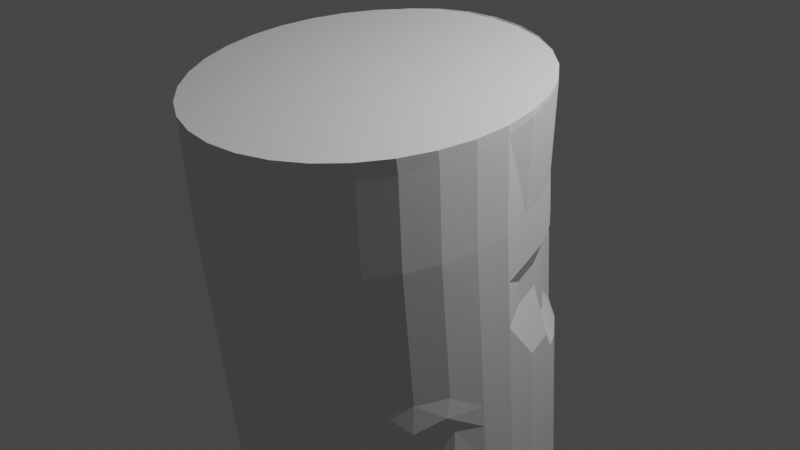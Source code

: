 # Source: garbage.blend  (saved by Blender 3.4.6; exported with 4.5.12 LTS)
import bpy
from mathutils import Matrix  # noqa: F401  (used for matrix-valued properties, if any)

bpy.ops.wm.read_factory_settings(use_empty=True)
scene = bpy.context.scene
scene.name = 'Scene'

# ---- collections
col_collection = bpy.data.collections.new('Collection'); scene.collection.children.link(col_collection)

# ---- world
world_world = bpy.data.worlds.new('World'); scene.world = world_world
world_world.use_nodes = True; world_world.node_tree.nodes.clear()
_N = world_world.node_tree.nodes; _L = world_world.node_tree.links
n0 = _N.new('ShaderNodeOutputWorld'); n0.name = 'World Output'; n0.location = (300, 300)
n1 = _N.new('ShaderNodeBackground'); n1.name = 'Background'; n1.location = (10, 300)
n1.inputs[0].default_value = (0.05088, 0.05088, 0.05088, 1.0)
_L.new(n1.outputs[0], n0.inputs[0])
n0.is_active_output = True
world_world.color = (0.05088, 0.05088, 0.05088)
world_world.use_sun_shadow = False
world_world.sun_shadow_jitter_overblur = 0.0

# ---- cameras
cam_camera = bpy.data.cameras.new('Camera')
cam_camera.clip_end = 100.0
cam_camera.ortho_scale = 7.314

# ---- lights
light_light = bpy.data.lights.new('Light', 'POINT')
light_light.transmission_factor = 0.0
light_light.energy = 1000.0
light_light.shadow_soft_size = 0.1
light_light.shadow_maximum_resolution = 0.006
light_light.use_absolute_resolution = True

# ---- meshes
me_cylinder = bpy.data.meshes.new('Cylinder')
me_cylinder.from_pydata([(-0.01346, 0.8004, -0.2777), (0.09453, 0.6767, 0.6641), (0.1413, 0.7852, -0.2777), (0.2896, 0.6577, 0.6622), (0.2901, 0.74, -0.2776), (0.4772, 0.6015, 0.6566), (0.4272, 0.6667, -0.2776), (0.6501, 0.5103, 0.6476), (0.5474, 0.5681, -0.2775), (0.8016, 0.3875, 0.6354), (0.646, 0.4479, -0.2775), (0.926, 0.2379, 0.6206), (0.7193, 0.3108, -0.2775), (1.018, 0.0672, 0.6037), (0.7644, 0.162, -0.2775), (1.075, -0.118, 0.5853), (0.7797, 0.007282, -0.2776), (1.095, -0.3106, 0.5662), (0.7644, -0.1474, -0.2776), (1.075, -0.5033, 0.5472), (0.7193, -0.2962, -0.2777), (1.018, -0.6885, 0.5288), (0.646, -0.4334, -0.2777), (0.926, -0.8592, 0.5119), (0.5474, -0.5535, -0.2778), (0.8016, -1.009, 0.4971), (0.4272, -0.6522, -0.2778), (0.6501, -1.132, 0.4849), (0.2901, -0.7255, -0.2779), (0.4772, -1.223, 0.4759), (0.1413, -0.7706, -0.278), (0.2896, -1.279, 0.4703), (-0.01346, -0.7858, -0.278), (0.09453, -1.298, 0.4684), (-0.1682, -0.7706, -0.2781), (-0.1006, -1.279, 0.4703), (-0.317, -0.7255, -0.2781), (-0.2882, -1.223, 0.4759), (-0.336, -0.7153, -0.2782), (-0.461, -1.132, 0.4849), (-0.3632, -0.6606, -0.2587), (-0.6126, -1.009, 0.4971), (-0.5965, -0.3594, -0.2835), (-0.7369, -0.8592, 0.5119), (-0.7772, -0.1941, -0.2782), (-0.8293, -0.6885, 0.5288), (-0.7914, -0.1474, -0.2782), (-0.8863, -0.5033, 0.5472), (-0.8066, 0.007282, -0.2782), (-0.9055, -0.3106, 0.5662), (-0.7914, 0.162, -0.2781), (-0.8863, -0.118, 0.5853), (-0.7462, 0.3108, -0.2781), (-0.8293, 0.0672, 0.6037), (-0.6729, 0.4479, -0.278), (-0.7369, 0.2379, 0.6206), (-0.5743, 0.5681, -0.278), (-0.6126, 0.3875, 0.6354), (-0.4541, 0.6667, -0.2779), (-0.461, 0.5103, 0.6476), (-0.317, 0.74, -0.2778), (-0.2882, 0.6015, 0.6566), (-0.1682, 0.7852, -0.2778), (-0.1006, 0.6577, 0.6622), (0.01607, 0.8182, -0.2066), (0.2424, 0.8193, -0.2463), (0.4299, 0.7627, -0.2491), (0.6028, 0.6709, -0.2536), (0.6616, 0.5473, -0.2597), (0.786, 0.3967, -0.2671), (0.9711, 0.2249, -0.2756), (1.028, 0.03854, -0.2847), (1.047, -0.1553, -0.2943), (1.028, -0.3492, -0.3038), (0.9711, -0.5356, -0.313), (0.8787, -0.7074, -0.3214), (0.7544, -0.8579, -0.3289), (0.6031, -0.9818, -0.3349), (0.4298, -1.073, -0.3395), (0.2368, -1.057, -0.3422), (0.04708, -1.105, -0.3432), (-0.1478, -1.13, -0.3422), (-0.3354, -1.073, -0.3395), (-0.5083, -0.9815, -0.3349), (-0.6598, -0.8579, -0.3289), (-0.7842, -0.7074, -0.3214), (-0.8766, -0.5356, -0.313), (-0.9335, -0.3492, -0.3038), (-0.9527, -0.1553, -0.2943), (-0.9335, 0.03854, -0.2847), (-0.8766, 0.2249, -0.2756), (-0.7842, 0.3967, -0.2671), (-0.6598, 0.5473, -0.2597), (-0.5083, 0.6709, -0.2536), (-0.3354, 0.7627, -0.2491), (-0.179, 0.8018, -0.2128), (0.2187, 0.9, -0.6232), (0.4063, 0.7075, -0.6245), (0.5792, 0.6154, -0.6268), (0.7307, 0.6272, -0.6298), (0.8551, 0.4762, -0.6336), (0.9475, 0.3038, -0.6378), (1.004, 0.1168, -0.6424), (1.024, -0.07766, -0.6471), (1.004, -0.2721, -0.6519), (0.9475, -0.4591, -0.6565), (0.8551, -0.6731, -0.6738), (0.7307, -0.8197, -0.6511), (0.5792, -0.9065, -0.6675), (0.4063, -0.8644, -0.6697), (0.2187, -0.9461, -0.6711), (0.02363, -0.9179, -0.6641), (-0.1715, -0.9003, -0.6594), (-0.3591, -0.9986, -0.6697), (-0.5319, -0.9065, -0.6675), (-0.6397, -0.7825, -0.659), (-0.6545, -0.6426, -0.6728), (-0.7963, -0.4543, -0.6584), (-0.9275, -0.2561, -0.6541), (-0.941, -0.07766, -0.6355), (-0.9572, 0.1168, -0.6424), (-0.9002, 0.3038, -0.6378), (-0.8078, 0.4762, -0.6336), (-0.6835, 0.6272, -0.6298), (-0.5319, 0.7512, -0.6268), (-0.3591, 0.8433, -0.6245), (-0.1715, 0.9, -0.6232), (0.02363, 0.9192, -0.6227), (0.0709, 0.7575, 0.132), (0.266, 0.7385, 0.1305), (0.4536, 0.6821, 0.1264), (0.6265, 0.5906, 0.1196), (0.7423, 0.4674, 0.1105), (0.8667, 0.3173, 0.09935), (0.9591, 0.1461, 0.08666), (1.016, -0.03974, 0.0729), (1.071, -0.233, 0.05859), (1.052, -0.4262, 0.04427), (0.9948, -0.612, 0.03051), (0.9024, -0.7833, 0.01783), (0.778, -0.9334, 0.006708), (0.6265, -1.057, -0.002417), (0.4536, -1.148, -0.009197), (0.266, -1.204, -0.01337), (0.0709, -1.223, -0.01478), (-0.1242, -1.204, -0.01337), (-0.3118, -1.148, -0.009197), (-0.4847, -1.057, -0.002417), (-0.6362, -0.9334, 0.006708), (-0.7606, -0.7833, 0.01783), (-0.853, -0.612, 0.03051), (-0.9099, -0.4262, 0.04427), (-0.9291, -0.233, 0.05859), (-0.9099, -0.03974, 0.0729), (-0.853, 0.1461, 0.08666), (-0.7606, 0.3173, 0.09935), (-0.6362, 0.4674, 0.1105), (-0.4847, 0.5906, 0.1196), (-0.3118, 0.6821, 0.1264), (-0.1242, 0.7385, 0.1305), (0.2157, -0.748, -0.2779), (0.3834, -1.251, 0.4731), (0.3362, -1.102, -0.3409), (0.3125, -0.8928, -0.6704), (0.3598, -1.176, -0.01128), (0.4873, -0.6029, -0.2778), (0.7259, -1.07, 0.491), (0.6786, -0.9197, -0.3319), (0.655, -0.8445, -0.666), (0.7022, -0.995, 0.002145), (0.2542, 0.7789, -0.05788), (0.4418, 0.7224, -0.06136), (0.6147, 0.6307, -0.06701), (0.6734, 0.5074, -0.07461), (0.7978, 0.357, -0.08388), (0.8902, 0.1855, -0.09445), (0.9471, -0.0006033, -0.1059), (1.059, -0.1941, -0.1178), (1.04, -0.3877, -0.1298), (0.983, -0.5738, -0.1412), (0.8906, -0.7453, -0.1518), (0.7662, -0.8957, -0.1611), (0.6148, -1.019, -0.1687), (0.4415, -1.11, -0.1743), (0.2544, -1.092, -0.1778), (0.06464, -1.14, -0.179), (-0.136, -1.167, -0.1778), (-0.3236, -1.111, -0.1743), (-0.4965, -1.019, -0.1687), (-0.648, -0.8957, -0.1611), (-0.7724, -0.7453, -0.1518), (-0.8553, -0.5601, -0.1469), (-0.9198, -0.4045, -0.1206), (-0.8933, -0.1941, -0.1178), (-0.9217, -0.0006033, -0.1059), (-0.8648, 0.1855, -0.09445), (-0.7724, 0.357, -0.08388), (-0.648, 0.5074, -0.07461), (-0.4965, 0.6307, -0.06701), (-0.3236, 0.7224, -0.06136), (-0.1672, 0.6282, -0.0557), (0.02788, 0.6444, -0.04936), (0.348, -1.139, -0.1761), (0.6904, -0.9573, -0.1649), (0.03545, 0.8788, -0.434), (0.2305, 0.8596, -0.4347), (0.4181, 0.6672, -0.4368), (0.591, 0.5752, -0.4402), (0.7426, 0.5873, -0.4448), (0.8669, 0.4364, -0.4503), (0.9593, 0.2644, -0.4567), (1.016, 0.07767, -0.4635), (1.035, -0.1165, -0.4707), (1.016, -0.3107, -0.4779), (0.9593, -0.4815, -0.4618), (0.8669, -0.5937, -0.5116), (0.7426, -0.7791, -0.4835), (0.591, -0.944, -0.5012), (0.4181, -0.948, -0.5048), (0.2305, -0.9834, -0.5067), (0.03545, -1.048, -0.5191), (-0.1596, -1.031, -0.5142), (-0.3472, -1.036, -0.5046), (-0.5201, -0.944, -0.5012), (-0.5324, -0.8202, -0.4966), (-0.5521, -0.6806, -0.4835), (-0.7838, -0.5085, -0.4772), (-0.7958, -0.3107, -0.4894), (-0.8083, -0.1165, -0.4781), (-0.9453, 0.07767, -0.4635), (-0.8884, 0.2644, -0.4567), (-0.796, 0.4364, -0.4503), (-0.6717, 0.5873, -0.4448), (-0.5201, 0.711, -0.4402), (-0.3472, 0.803, -0.4368), (-0.1596, 0.8596, -0.4347), (0.3243, -0.9712, -0.4947), (0.6668, -0.8821, -0.4989), (0.04136, 0.8586, -0.3397), (0.2364, 0.8394, -0.3405), (0.424, 0.7829, -0.3429), (0.5969, 0.691, -0.3469), (0.7485, 0.5673, -0.3522), (0.8728, 0.4166, -0.3587), (0.9652, 0.2447, -0.3661), (1.022, 0.0581, -0.3741), (1.041, -0.1359, -0.3825), (1.022, -0.3299, -0.3908), (0.9652, -0.5523, -0.3869), (0.8728, -0.7066, -0.4341), (0.7485, -0.8391, -0.4128), (0.5969, -0.9628, -0.4181), (0.424, -1.013, -0.433), (0.2364, -1.002, -0.4245), (0.04136, -1.021, -0.4253), (-0.1537, -1.002, -0.4245), (-0.3413, -1.055, -0.422), (-0.5142, -0.9628, -0.4181), (-0.6658, -0.8391, -0.4128), (-0.7901, -0.6884, -0.4063), (-0.8825, -0.5165, -0.3989), (-0.9394, -0.3299, -0.3908), (-0.9586, -0.1359, -0.3825), (-0.9394, 0.0581, -0.3741), (-0.8825, 0.2447, -0.3661), (-0.7901, 0.4166, -0.3587), (-0.6658, 0.5673, -0.3522), (-0.5142, 0.691, -0.3469), (-0.3413, 0.7829, -0.3429), (-0.1537, 0.8394, -0.3405), (0.3302, -1.037, -0.4231), (0.6727, -0.9009, -0.4154), (0.6826, 0.3794, -0.2775), (0.9722, 0.1525, 0.6121), (0.8322, 0.3108, -0.2713), (0.9013, 0.39, -0.6357), (0.9129, 0.2317, 0.09301), (0.844, 0.2713, -0.08916), (0.9131, 0.3504, -0.4535), (0.919, 0.3306, -0.3624), (0.06499, 0.7777, 0.03763), (0.2601, 0.7587, 0.03634), (0.4477, 0.7023, 0.03251), (0.6206, 0.6107, 0.02629), (0.6793, 0.4874, 0.01793), (0.8037, 0.3372, 0.007737), (0.8961, 0.1658, -0.003891), (0.953, -0.02017, -0.01651), (1.065, -0.2136, -0.02963), (1.046, -0.407, -0.04275), (0.9889, -0.5929, -0.05537), (0.8965, -0.7643, -0.06699), (0.7721, -0.9145, -0.07718), (0.6206, -1.038, -0.08555), (0.4477, -1.129, -0.09176), (0.2601, -1.186, -0.09559), (0.06499, -1.205, -0.09688), (-0.1301, -1.186, -0.09559), (-0.3177, -1.129, -0.09176), (-0.4906, -1.038, -0.08555), (-0.6421, -0.9145, -0.07718), (-0.7665, -0.7643, -0.06699), (-0.8134, -0.5761, -0.06451), (-0.8775, -0.4206, -0.0371), (-0.8874, -0.2136, -0.02963), (-0.9158, -0.02017, -0.01651), (-0.8589, 0.1658, -0.003891), (-0.7665, 0.3372, 0.007737), (-0.6421, 0.4874, 0.01793), (-0.4906, 0.6107, 0.02629), (-0.3177, 0.7023, 0.03251), (-0.1301, 0.7587, 0.03634), (0.3539, -1.158, -0.09368), (0.6963, -0.9762, -0.08137), (0.8499, 0.2515, 0.001923), (0.08271, 0.7171, 0.3206), (0.2778, 0.6981, 0.319), (0.4654, 0.6418, 0.3141), (0.6383, 0.5504, 0.3062), (0.7541, 0.4275, 0.2955), (0.8785, 0.2776, 0.2826), (0.9709, 0.1066, 0.2678), (1.028, -0.07888, 0.2517), (1.083, -0.2718, 0.235), (1.063, -0.4647, 0.2183), (1.007, -0.6503, 0.2023), (0.9142, -0.8212, 0.1875), (0.7898, -0.9711, 0.1745), (0.6383, -1.094, 0.1638), (0.4654, -1.185, 0.1559), (0.2778, -1.242, 0.1511), (0.08271, -1.261, 0.1494), (-0.1124, -1.242, 0.1511), (-0.3, -1.185, 0.1559), (-0.4729, -1.094, 0.1638), (-0.6244, -0.9711, 0.1745), (-0.7488, -0.8212, 0.1875), (-0.8412, -0.6503, 0.2023), (-0.8981, -0.4647, 0.2183), (-0.9173, -0.2718, 0.235), (-0.8981, -0.07888, 0.2517), (-0.8412, 0.1066, 0.2678), (-0.7488, 0.2776, 0.2826), (-0.6244, 0.4275, 0.2955), (-0.4729, 0.5504, 0.3062), (-0.3, 0.6418, 0.3141), (-0.1124, 0.6981, 0.319), (0.3716, -1.214, 0.1535), (0.7141, -1.033, 0.1692), (0.9247, 0.1921, 0.2752), (0.0, 1.0, -1.0), (0.1951, 0.9808, -1.0), (0.3827, 0.9239, -1.0), (0.5556, 0.8315, -1.0), (0.7071, 0.7071, -1.0), (0.8315, 0.5556, -1.0), (0.8777, 0.4691, -1.0), (0.9239, 0.3827, -1.0), (0.9808, 0.1951, -1.0), (1.0, 0.0, -1.0), (0.9808, -0.1951, -1.0), (0.9239, -0.3827, -1.0), (0.8315, -0.5556, -1.0), (0.7071, -0.7071, -1.0), (0.6313, -0.7693, -1.0), (0.5556, -0.8315, -1.0), (0.3827, -0.9239, -1.0), (0.2889, -0.9523, -1.0), (0.1951, -0.9808, -1.0), (0.0, -1.0, -1.0), (-0.1951, -0.9808, -1.0), (-0.3827, -0.9239, -1.0), (-0.5556, -0.8315, -1.0), (-0.6175, -0.7071, -0.9805), (-0.7349, -0.5556, -1.005), (-0.9239, -0.3827, -1.0), (-0.9808, -0.1951, -1.0), (-1.0, 0.0, -1.0), (-0.9808, 0.1951, -1.0), (-0.9239, 0.3827, -1.0), (-0.8315, 0.5556, -1.0), (-0.7071, 0.7071, -1.0), (-0.5556, 0.8315, -1.0), (-0.3827, 0.9239, -1.0), (-0.1951, 0.9808, -1.0), (0.0, 0.7339, -0.2775), (0.1432, 0.7198, -0.2775), (0.2808, 0.678, -0.2774), (0.4077, 0.6102, -0.2774), (0.5189, 0.5189, -0.2774), (0.6102, 0.4077, -0.2774), (0.6441, 0.3443, -0.2774), (0.678, 0.2808, -0.2774), (0.7198, 0.1432, -0.2774), (0.7339, 0.0, -0.2774), (0.7198, -0.1432, -0.2774), (0.678, -0.2808, -0.2774), (0.6102, -0.4077, -0.2775), (0.5189, -0.5189, -0.2775), (0.4633, -0.5646, -0.2775), (0.4077, -0.6102, -0.2775), (0.2808, -0.678, -0.2776), (0.212, -0.6989, -0.2776), (0.1432, -0.7198, -0.2776), (0.0, -0.7339, -0.2776), (-0.1432, -0.7198, -0.2777), (-0.2808, -0.678, -0.2777), (-0.3562, -0.6377, -0.2777), (-0.3921, -0.5656, -0.2582), (-0.5394, -0.3755, -0.283), (-0.6915, -0.2363, -0.2777), (-0.7198, -0.1432, -0.2777), (-0.7339, 0.0, -0.2777), (-0.7198, 0.1432, -0.2777), (-0.678, 0.2808, -0.2777), (-0.6102, 0.4077, -0.2776), (-0.5189, 0.5189, -0.2776), (-0.4077, 0.6102, -0.2776), (-0.2808, 0.678, -0.2775), (-0.1432, 0.7198, -0.2775), (-0.02788, 0.8164, -0.9964), (0.1268, 0.8011, -0.9964), (0.2756, 0.756, -0.9963), (0.4128, 0.6827, -0.9963), (0.5329, 0.5841, -0.9963), (0.6316, 0.4639, -0.9963), (0.6682, 0.3953, -0.9963), (0.7049, 0.3268, -0.9963), (0.75, 0.178, -0.9963), (0.7652, 0.02324, -0.9963), (0.75, -0.1315, -0.9963), (0.7049, -0.2803, -0.9964), (0.6316, -0.4174, -0.9964), (0.5329, -0.5376, -0.9965), (0.4728, -0.5869, -0.9965), (0.4128, -0.6362, -0.9966), (0.2756, -0.7095, -0.9966), (0.2012, -0.7321, -0.9967), (0.1268, -0.7546, -0.9967), (-0.02788, -0.7699, -0.9968), (-0.1826, -0.7546, -0.9968), (-0.3314, -0.7095, -0.9969), (-0.3504, -0.6994, -0.9969), (-0.3777, -0.6446, -0.9774), (-0.6109, -0.3434, -1.002), (-0.7916, -0.1781, -0.9969), (-0.8058, -0.1315, -0.9969), (-0.821, 0.02324, -0.9969), (-0.8058, 0.178, -0.9968), (-0.7606, 0.3268, -0.9968), (-0.6873, 0.4639, -0.9967), (-0.5887, 0.5841, -0.9967), (-0.4685, 0.6827, -0.9966), (-0.3314, 0.756, -0.9966), (-0.1826, 0.8011, -0.9965), (0.2896, 0.6576, 0.6555), (0.09453, 0.6767, 0.6567), (0.4772, 0.601, 0.652), (0.6501, 0.509, 0.6464), (0.8016, 0.3852, 0.6389), (0.926, 0.2344, 0.6296), (0.9722, 0.1484, 0.6244), (1.075, -0.1243, 0.6077), (1.018, 0.06239, 0.6191), (1.095, -0.3184, 0.5959), (1.075, -0.5126, 0.584), (1.018, -0.6992, 0.5726), (0.926, -0.8713, 0.5621), (0.8016, -1.022, 0.5529), (0.7259, -1.084, 0.5491), (0.4772, -1.238, 0.5397), (0.6501, -1.146, 0.5453), (0.3834, -1.266, 0.538), (0.09453, -1.314, 0.5351), (0.2896, -1.294, 0.5362), (-0.1006, -1.294, 0.5362), (-0.2882, -1.238, 0.5397), (-0.461, -1.146, 0.5453), (-0.6126, -1.022, 0.5529), (-0.7369, -0.8713, 0.5621), (-0.8293, -0.6992, 0.5726), (-0.8863, -0.5126, 0.584), (-0.9055, -0.3184, 0.5959), (-0.8863, -0.1243, 0.6077), (-0.8293, 0.06239, 0.6191), (-0.7369, 0.2344, 0.6296), (-0.6126, 0.3852, 0.6389), (-0.461, 0.509, 0.6464), (-0.2882, 0.601, 0.652), (-0.1006, 0.6576, 0.6555)], [], [(315, 1, 3, 316), (316, 3, 5, 317), (317, 5, 7, 318), (318, 7, 9, 319), (319, 9, 11, 320), (349, 273, 13, 321), (321, 13, 15, 322), (322, 15, 17, 323), (323, 17, 19, 324), (324, 19, 21, 325), (325, 21, 23, 326), (326, 23, 25, 327), (348, 166, 27, 328), (328, 27, 29, 329), (347, 161, 31, 330), (330, 31, 33, 331), (331, 33, 35, 332), (332, 35, 37, 333), (333, 37, 39, 334), (334, 39, 41, 335), (335, 41, 43, 336), (336, 43, 45, 337), (337, 45, 47, 338), (338, 47, 49, 339), (339, 49, 51, 340), (340, 51, 53, 341), (341, 53, 55, 342), (342, 55, 57, 343), (343, 57, 59, 344), (344, 59, 61, 345), (19, 17, 464, 465), (345, 61, 63, 346), (346, 63, 1, 315), (0, 2, 4, 6, 8, 10, 272, 12, 14, 16, 18, 20, 22, 24, 165, 26, 28, 160, 30, 32, 34, 36, 38, 40, 42, 44, 46, 48, 50, 52, 54, 56, 58, 60, 62), (269, 95, 64, 238), (268, 94, 95, 269), (267, 93, 94, 268), (266, 92, 93, 267), (265, 91, 92, 266), (264, 90, 91, 265), (263, 89, 90, 264), (262, 88, 89, 263), (261, 87, 88, 262), (260, 86, 87, 261), (259, 85, 86, 260), (258, 84, 85, 259), (257, 83, 84, 258), (256, 82, 83, 257), (255, 81, 82, 256), (254, 80, 81, 255), (253, 79, 80, 254), (270, 162, 79, 253), (251, 77, 78, 252), (271, 167, 77, 251), (249, 75, 76, 250), (248, 74, 75, 249), (247, 73, 74, 248), (246, 72, 73, 247), (245, 71, 72, 246), (244, 70, 71, 245), (279, 274, 70, 244), (242, 68, 69, 243), (241, 67, 68, 242), (240, 66, 67, 241), (239, 65, 66, 240), (238, 64, 65, 239), (350, 127, 96, 351), (351, 96, 97, 352), (352, 97, 98, 353), (353, 98, 99, 354), (354, 99, 100, 355), (356, 275, 101, 357), (357, 101, 102, 358), (358, 102, 103, 359), (359, 103, 104, 360), (360, 104, 105, 361), (361, 105, 106, 362), (362, 106, 107, 363), (364, 168, 108, 365), (365, 108, 109, 366), (367, 163, 110, 368), (368, 110, 111, 369), (369, 111, 112, 370), (370, 112, 113, 371), (371, 113, 114, 372), (372, 114, 115, 373), (373, 115, 116, 374), (374, 116, 117, 375), (375, 117, 118, 376), (376, 118, 119, 377), (377, 119, 120, 378), (378, 120, 121, 379), (379, 121, 122, 380), (380, 122, 123, 381), (381, 123, 124, 382), (382, 124, 125, 383), (383, 125, 126, 384), (384, 126, 127, 350), (311, 159, 128, 280), (310, 158, 159, 311), (309, 157, 158, 310), (308, 156, 157, 309), (307, 155, 156, 308), (306, 154, 155, 307), (305, 153, 154, 306), (304, 152, 153, 305), (303, 151, 152, 304), (302, 150, 151, 303), (301, 149, 150, 302), (300, 148, 149, 301), (299, 147, 148, 300), (298, 146, 147, 299), (297, 145, 146, 298), (296, 144, 145, 297), (295, 143, 144, 296), (312, 164, 143, 295), (293, 141, 142, 294), (313, 169, 141, 293), (291, 139, 140, 292), (290, 138, 139, 291), (289, 137, 138, 290), (288, 136, 137, 289), (287, 135, 136, 288), (286, 134, 135, 287), (314, 276, 134, 286), (284, 132, 133, 285), (283, 131, 132, 284), (282, 130, 131, 283), (281, 129, 130, 282), (280, 128, 129, 281), (294, 142, 164, 312), (366, 109, 163, 367), (252, 78, 162, 270), (329, 29, 161, 347), (292, 140, 169, 313), (363, 107, 168, 364), (250, 76, 167, 271), (327, 25, 166, 348), (76, 181, 203, 167), (78, 183, 202, 162), (64, 201, 170, 65), (65, 170, 171, 66), (66, 171, 172, 67), (67, 172, 173, 68), (68, 173, 174, 69), (274, 277, 175, 70), (70, 175, 176, 71), (71, 176, 177, 72), (72, 177, 178, 73), (73, 178, 179, 74), (74, 179, 180, 75), (75, 180, 181, 76), (167, 203, 182, 77), (77, 182, 183, 78), (162, 202, 184, 79), (79, 184, 185, 80), (80, 185, 186, 81), (81, 186, 187, 82), (82, 187, 188, 83), (83, 188, 189, 84), (84, 189, 190, 85), (85, 190, 191, 86), (86, 191, 192, 87), (87, 192, 193, 88), (88, 193, 194, 89), (89, 194, 195, 90), (90, 195, 196, 91), (91, 196, 197, 92), (92, 197, 198, 93), (93, 198, 199, 94), (94, 199, 200, 95), (95, 200, 201, 64), (107, 216, 237, 168), (109, 218, 236, 163), (127, 204, 205, 96), (96, 205, 206, 97), (97, 206, 207, 98), (98, 207, 208, 99), (99, 208, 209, 100), (275, 278, 210, 101), (101, 210, 211, 102), (102, 211, 212, 103), (103, 212, 213, 104), (104, 213, 214, 105), (105, 214, 215, 106), (106, 215, 216, 107), (168, 237, 217, 108), (108, 217, 218, 109), (163, 236, 219, 110), (110, 219, 220, 111), (111, 220, 221, 112), (112, 221, 222, 113), (113, 222, 223, 114), (114, 223, 224, 115), (115, 224, 225, 116), (116, 225, 226, 117), (117, 226, 227, 118), (118, 227, 228, 119), (119, 228, 229, 120), (120, 229, 230, 121), (121, 230, 231, 122), (122, 231, 232, 123), (123, 232, 233, 124), (124, 233, 234, 125), (125, 234, 235, 126), (126, 235, 204, 127), (216, 250, 271, 237), (218, 252, 270, 236), (204, 238, 239, 205), (205, 239, 240, 206), (206, 240, 241, 207), (207, 241, 242, 208), (208, 242, 243, 209), (278, 279, 244, 210), (210, 244, 245, 211), (211, 245, 246, 212), (212, 246, 247, 213), (213, 247, 248, 214), (214, 248, 249, 215), (215, 249, 250, 216), (237, 271, 251, 217), (217, 251, 252, 218), (236, 270, 253, 219), (219, 253, 254, 220), (220, 254, 255, 221), (221, 255, 256, 222), (222, 256, 257, 223), (223, 257, 258, 224), (224, 258, 259, 225), (225, 259, 260, 226), (226, 260, 261, 227), (227, 261, 262, 228), (228, 262, 263, 229), (229, 263, 264, 230), (230, 264, 265, 231), (231, 265, 266, 232), (232, 266, 267, 233), (233, 267, 268, 234), (234, 268, 269, 235), (235, 269, 238, 204), (209, 243, 279, 278), (100, 209, 278, 275), (69, 174, 277, 274), (285, 133, 276, 314), (355, 100, 275, 356), (243, 69, 274, 279), (320, 11, 273, 349), (174, 285, 314, 277), (181, 292, 313, 203), (183, 294, 312, 202), (201, 280, 281, 170), (170, 281, 282, 171), (171, 282, 283, 172), (172, 283, 284, 173), (173, 284, 285, 174), (277, 314, 286, 175), (175, 286, 287, 176), (176, 287, 288, 177), (177, 288, 289, 178), (178, 289, 290, 179), (179, 290, 291, 180), (180, 291, 292, 181), (203, 313, 293, 182), (182, 293, 294, 183), (202, 312, 295, 184), (184, 295, 296, 185), (185, 296, 297, 186), (186, 297, 298, 187), (187, 298, 299, 188), (188, 299, 300, 189), (189, 300, 301, 190), (190, 301, 302, 191), (191, 302, 303, 192), (192, 303, 304, 193), (193, 304, 305, 194), (194, 305, 306, 195), (195, 306, 307, 196), (196, 307, 308, 197), (197, 308, 309, 198), (198, 309, 310, 199), (199, 310, 311, 200), (200, 311, 280, 201), (133, 320, 349, 276), (140, 327, 348, 169), (142, 329, 347, 164), (159, 346, 315, 128), (158, 345, 346, 159), (157, 344, 345, 158), (156, 343, 344, 157), (155, 342, 343, 156), (154, 341, 342, 155), (153, 340, 341, 154), (152, 339, 340, 153), (151, 338, 339, 152), (150, 337, 338, 151), (149, 336, 337, 150), (148, 335, 336, 149), (147, 334, 335, 148), (146, 333, 334, 147), (145, 332, 333, 146), (144, 331, 332, 145), (143, 330, 331, 144), (164, 347, 330, 143), (141, 328, 329, 142), (169, 348, 328, 141), (139, 326, 327, 140), (138, 325, 326, 139), (137, 324, 325, 138), (136, 323, 324, 137), (135, 322, 323, 136), (134, 321, 322, 135), (276, 349, 321, 134), (132, 319, 320, 133), (131, 318, 319, 132), (130, 317, 318, 131), (129, 316, 317, 130), (128, 315, 316, 129), (386, 385, 350, 351), (387, 386, 351, 352), (388, 387, 352, 353), (389, 388, 353, 354), (390, 389, 354, 355), (392, 391, 356, 357), (393, 392, 357, 358), (394, 393, 358, 359), (395, 394, 359, 360), (396, 395, 360, 361), (397, 396, 361, 362), (398, 397, 362, 363), (400, 399, 364, 365), (401, 400, 365, 366), (403, 402, 367, 368), (404, 403, 368, 369), (405, 404, 369, 370), (406, 405, 370, 371), (407, 406, 371, 372), (408, 407, 372, 373), (409, 408, 373, 374), (410, 409, 374, 375), (411, 410, 375, 376), (412, 411, 376, 377), (413, 412, 377, 378), (414, 413, 378, 379), (415, 414, 379, 380), (416, 415, 380, 381), (417, 416, 381, 382), (418, 417, 382, 383), (419, 418, 383, 384), (385, 419, 384, 350), (402, 401, 366, 367), (399, 398, 363, 364), (391, 390, 355, 356), (8, 6, 423, 424), (60, 58, 452, 453), (6, 4, 422, 423), (58, 56, 451, 452), (4, 2, 421, 422), (56, 54, 450, 451), (2, 0, 420, 421), (54, 52, 449, 450), (52, 50, 448, 449), (50, 48, 447, 448), (48, 46, 446, 447), (46, 44, 445, 446), (44, 42, 444, 445), (42, 40, 443, 444), (40, 38, 442, 443), (38, 36, 441, 442), (36, 34, 440, 441), (34, 32, 439, 440), (32, 30, 438, 439), (421, 420, 350, 351), (422, 421, 351, 352), (423, 422, 352, 353), (424, 423, 353, 354), (425, 424, 354, 355), (427, 426, 356, 357), (428, 427, 357, 358), (429, 428, 358, 359), (430, 429, 359, 360), (431, 430, 360, 361), (432, 431, 361, 362), (433, 432, 362, 363), (435, 434, 364, 365), (436, 435, 365, 366), (438, 437, 367, 368), (439, 438, 368, 369), (440, 439, 369, 370), (441, 440, 370, 371), (442, 441, 371, 372), (443, 442, 372, 373), (444, 443, 373, 374), (445, 444, 374, 375), (446, 445, 375, 376), (447, 446, 376, 377), (448, 447, 377, 378), (449, 448, 378, 379), (450, 449, 379, 380), (451, 450, 380, 381), (452, 451, 381, 382), (453, 452, 382, 383), (454, 453, 383, 384), (420, 454, 384, 350), (437, 436, 366, 367), (434, 433, 363, 364), (426, 425, 355, 356), (62, 60, 453, 454), (10, 8, 424, 425), (0, 62, 454, 420), (12, 272, 426, 427), (160, 28, 436, 437), (14, 12, 427, 428), (165, 24, 433, 434), (16, 14, 428, 429), (272, 10, 425, 426), (18, 16, 429, 430), (20, 18, 430, 431), (22, 20, 431, 432), (24, 22, 432, 433), (26, 165, 434, 435), (28, 26, 435, 436), (30, 160, 437, 438), (455, 456, 489, 488, 487, 486, 485, 484, 483, 482, 481, 480, 479, 478, 477, 476, 475, 473, 474, 472, 470, 471, 469, 468, 467, 466, 465, 464, 462, 463, 461, 460, 459, 458, 457), (37, 35, 475, 476), (55, 53, 484, 485), (11, 9, 459, 460), (29, 27, 471, 470), (3, 1, 456, 455), (47, 45, 480, 481), (1, 63, 489, 456), (13, 273, 461, 463), (21, 19, 465, 466), (39, 37, 476, 477), (57, 55, 485, 486), (27, 166, 469, 471), (273, 11, 460, 461), (161, 29, 470, 472), (49, 47, 481, 482), (5, 3, 455, 457), (23, 21, 466, 467), (41, 39, 477, 478), (59, 57, 486, 487), (15, 13, 463, 462), (33, 31, 474, 473), (51, 49, 482, 483), (31, 161, 472, 474), (7, 5, 457, 458), (25, 23, 467, 468), (43, 41, 478, 479), (61, 59, 487, 488), (17, 15, 462, 464), (35, 33, 473, 475), (53, 51, 483, 484), (9, 7, 458, 459), (166, 25, 468, 469), (45, 43, 479, 480), (63, 61, 488, 489)])
_uv = me_cylinder.uv_layers.new(name='UVMap')
_uv.uv.foreach_set('vector', [1.0, 0.9375, 1.0, 1.0, 0.9688, 1.0, 0.9687, 0.9375, 0.9687, 0.9375, 0.9688, 1.0, 0.9375, 1.0, 0.9375, 0.9375, 0.9375, 0.9375, 0.9375, 1.0, 0.9062, 1.0, 0.9062, 0.9375, 0.9062, 0.9375, 0.9062, 1.0, 0.875, 1.0, 0.875, 0.9375, 0.875, 0.9375, 0.875, 1.0, 0.8438, 1.0, 0.8438, 0.9375, 0.8281, 0.9375, 0.8281, 1.0, 0.8125, 1.0, 0.8125, 0.9375, 0.8125, 0.9375, 0.8125, 1.0, 0.7812, 1.0, 0.7812, 0.9375, 0.7812, 0.9375, 0.7812, 1.0, 0.75, 1.0, 0.75, 0.9375, 0.75, 0.9375, 0.75, 1.0, 0.7188, 1.0, 0.7188, 0.9375, 0.7188, 0.9375, 0.7188, 1.0, 0.6875, 1.0, 0.6875, 0.9375, 0.6875, 0.9375, 0.6875, 1.0, 0.6562, 1.0, 0.6562, 0.9375, 0.6562, 0.9375, 0.6562, 1.0, 0.625, 1.0, 0.625, 0.9375, 0.6094, 0.9375, 0.6094, 1.0, 0.5938, 1.0, 0.5938, 0.9375, 0.5938, 0.9375, 0.5938, 1.0, 0.5625, 1.0, 0.5625, 0.9375, 0.5469, 0.9375, 0.5469, 1.0, 0.5312, 1.0, 0.5312, 0.9375, 0.5312, 0.9375, 0.5312, 1.0, 0.5, 1.0, 0.5, 0.9375, 0.5, 0.9375, 0.5, 1.0, 0.4688, 1.0, 0.4687, 0.9375, 0.4687, 0.9375, 0.4688, 1.0, 0.4375, 1.0, 0.4375, 0.9375, 0.4375, 0.9375, 0.4375, 1.0, 0.4062, 1.0, 0.4062, 0.9375, 0.4062, 0.9375, 0.4062, 1.0, 0.375, 1.0, 0.375, 0.9375, 0.375, 0.9375, 0.375, 1.0, 0.3438, 1.0, 0.3438, 0.9375, 0.3438, 0.9375, 0.3438, 1.0, 0.3125, 1.0, 0.3125, 0.9375, 0.3125, 0.9375, 0.3125, 1.0, 0.2812, 1.0, 0.2812, 0.9375, 0.2812, 0.9375, 0.2812, 1.0, 0.25, 1.0, 0.25, 0.9375, 0.25, 0.9375, 0.25, 1.0, 0.2188, 1.0, 0.2187, 0.9375, 0.2187, 0.9375, 0.2188, 1.0, 0.1875, 1.0, 0.1875, 0.9375, 0.1875, 0.9375, 0.1875, 1.0, 0.1562, 1.0, 0.1562, 0.9375, 0.1562, 0.9375, 0.1562, 1.0, 0.125, 1.0, 0.125, 0.9375, 0.125, 0.9375, 0.125, 1.0, 0.09375, 1.0, 0.09375, 0.9375, 0.09375, 0.9375, 0.09375, 1.0, 0.0625, 1.0, 0.0625, 0.9375, 0.7188, 1.0, 0.75, 1.0, 0.75, 1.0, 0.7188, 1.0, 0.0625, 0.9375, 0.0625, 1.0, 0.03125, 1.0, 0.03125, 0.9375, 0.03125, 0.9375, 0.03125, 1.0, 0.0, 1.0, 0.0, 0.9375, 0.7495, 0.3856, 0.776, 0.383, 0.8014, 0.3753, 0.8249, 0.3628, 0.8454, 0.3459, 0.8623, 0.3254, 0.8686, 0.3136, 0.8748, 0.3019, 0.8825, 0.2765, 0.8851, 0.25, 0.8825, 0.2235, 0.8747, 0.1981, 0.8622, 0.1746, 0.8452, 0.1541, 0.8349, 0.1457, 0.8246, 0.1372, 0.801, 0.1247, 0.7881, 0.1208, 0.7753, 0.117, 0.7484, 0.1144, 0.7212, 0.117, 0.6947, 0.1247, 0.6912, 0.1264, 0.6862, 0.1358, 0.6457, 0.1873, 0.616, 0.2156, 0.6139, 0.2235, 0.6123, 0.25, 0.6155, 0.2765, 0.6236, 0.3019, 0.6363, 0.3254, 0.6533, 0.3459, 0.674, 0.3628, 0.6975, 0.3753, 0.723, 0.383, 0.03125, 0.7188, 0.03125, 0.75, 0.0, 0.75, 0.0, 0.7188, 0.0625, 0.7187, 0.0625, 0.75, 0.03125, 0.75, 0.03125, 0.7188, 0.09375, 0.7188, 0.09375, 0.75, 0.0625, 0.75, 0.0625, 0.7187, 0.125, 0.7187, 0.125, 0.75, 0.09375, 0.75, 0.09375, 0.7188, 0.1563, 0.7188, 0.1562, 0.75, 0.125, 0.75, 0.125, 0.7187, 0.1875, 0.7188, 0.1875, 0.75, 0.1562, 0.75, 0.1563, 0.7188, 0.2188, 0.7187, 0.2188, 0.75, 0.1875, 0.75, 0.1875, 0.7188, 0.25, 0.7187, 0.25, 0.75, 0.2188, 0.75, 0.2188, 0.7187, 0.2813, 0.7188, 0.2812, 0.75, 0.25, 0.75, 0.25, 0.7187, 0.3125, 0.7187, 0.3125, 0.75, 0.2812, 0.75, 0.2813, 0.7188, 0.3438, 0.7188, 0.3438, 0.75, 0.3125, 0.75, 0.3125, 0.7187, 0.375, 0.7188, 0.375, 0.75, 0.3438, 0.75, 0.3438, 0.7188, 0.4062, 0.7188, 0.4062, 0.75, 0.375, 0.75, 0.375, 0.7188, 0.4375, 0.7188, 0.4375, 0.75, 0.4062, 0.75, 0.4062, 0.7188, 0.4688, 0.7188, 0.4687, 0.75, 0.4375, 0.75, 0.4375, 0.7188, 0.5, 0.7188, 0.5, 0.75, 0.4687, 0.75, 0.4688, 0.7188, 0.5312, 0.7188, 0.5312, 0.75, 0.5, 0.75, 0.5, 0.7188, 0.5469, 0.7188, 0.5469, 0.75, 0.5312, 0.75, 0.5312, 0.7188, 0.5938, 0.7187, 0.5937, 0.75, 0.5625, 0.75, 0.5625, 0.7187, 0.6094, 0.7187, 0.6094, 0.75, 0.5937, 0.75, 0.5938, 0.7187, 0.6562, 0.7187, 0.6562, 0.75, 0.625, 0.75, 0.625, 0.7188, 0.6875, 0.7188, 0.6875, 0.75, 0.6562, 0.75, 0.6562, 0.7187, 0.7187, 0.7187, 0.7187, 0.75, 0.6875, 0.75, 0.6875, 0.7188, 0.75, 0.7188, 0.75, 0.75, 0.7187, 0.75, 0.7187, 0.7187, 0.7813, 0.7188, 0.7812, 0.75, 0.75, 0.75, 0.75, 0.7188, 0.8125, 0.7188, 0.8125, 0.75, 0.7812, 0.75, 0.7813, 0.7188, 0.8281, 0.7188, 0.8281, 0.75, 0.8125, 0.75, 0.8125, 0.7188, 0.875, 0.7187, 0.875, 0.75, 0.8437, 0.75, 0.8437, 0.7188, 0.9062, 0.7187, 0.9062, 0.75, 0.875, 0.75, 0.875, 0.7187, 0.9375, 0.7188, 0.9375, 0.75, 0.9062, 0.75, 0.9062, 0.7187, 0.9688, 0.7188, 0.9688, 0.75, 0.9375, 0.75, 0.9375, 0.7188, 1.0, 0.7188, 1.0, 0.75, 0.9688, 0.75, 0.9688, 0.7188, 1.0, 0.5, 1.0, 0.625, 0.9687, 0.625, 0.9688, 0.5, 0.9688, 0.5, 0.9687, 0.625, 0.9375, 0.625, 0.9375, 0.5, 0.9375, 0.5, 0.9375, 0.625, 0.9062, 0.625, 0.9062, 0.5, 0.9062, 0.5, 0.9062, 0.625, 0.875, 0.625, 0.875, 0.5, 0.875, 0.5, 0.875, 0.625, 0.8437, 0.625, 0.8438, 0.5, 0.8281, 0.5, 0.8281, 0.625, 0.8125, 0.625, 0.8125, 0.5, 0.8125, 0.5, 0.8125, 0.625, 0.7812, 0.625, 0.7812, 0.5, 0.7812, 0.5, 0.7812, 0.625, 0.75, 0.625, 0.75, 0.5, 0.75, 0.5, 0.75, 0.625, 0.7188, 0.625, 0.7188, 0.5, 0.7188, 0.5, 0.7188, 0.625, 0.6875, 0.625, 0.6875, 0.5, 0.6875, 0.5, 0.6875, 0.625, 0.6562, 0.625, 0.6562, 0.5, 0.6562, 0.5, 0.6562, 0.625, 0.625, 0.625, 0.625, 0.5, 0.6094, 0.5, 0.6094, 0.625, 0.5938, 0.625, 0.5938, 0.5, 0.5938, 0.5, 0.5938, 0.625, 0.5625, 0.625, 0.5625, 0.5, 0.5469, 0.5, 0.5469, 0.625, 0.5312, 0.625, 0.5312, 0.5, 0.5312, 0.5, 0.5312, 0.625, 0.5, 0.625, 0.5, 0.5, 0.5, 0.5, 0.5, 0.625, 0.4688, 0.625, 0.4688, 0.5, 0.4688, 0.5, 0.4688, 0.625, 0.4375, 0.625, 0.4375, 0.5, 0.4375, 0.5, 0.4375, 0.625, 0.4062, 0.625, 0.4062, 0.5, 0.4062, 0.5, 0.4062, 0.625, 0.375, 0.625, 0.375, 0.5, 0.375, 0.5, 0.375, 0.625, 0.3438, 0.625, 0.3438, 0.5, 0.3438, 0.5, 0.3438, 0.625, 0.3125, 0.625, 0.3125, 0.5, 0.3125, 0.5, 0.3125, 0.625, 0.2812, 0.625, 0.2812, 0.5, 0.2812, 0.5, 0.2812, 0.625, 0.25, 0.625, 0.25, 0.5, 0.25, 0.5, 0.25, 0.625, 0.2187, 0.625, 0.2188, 0.5, 0.2188, 0.5, 0.2187, 0.625, 0.1875, 0.625, 0.1875, 0.5, 0.1875, 0.5, 0.1875, 0.625, 0.1562, 0.625, 0.1562, 0.5, 0.1562, 0.5, 0.1562, 0.625, 0.125, 0.625, 0.125, 0.5, 0.125, 0.5, 0.125, 0.625, 0.09375, 0.625, 0.09375, 0.5, 0.09375, 0.5, 0.09375, 0.625, 0.0625, 0.625, 0.0625, 0.5, 0.0625, 0.5, 0.0625, 0.625, 0.03125, 0.625, 0.03125, 0.5, 0.03125, 0.5, 0.03125, 0.625, 0.0, 0.625, 0.0, 0.5, 0.03125, 0.8437, 0.03125, 0.875, 0.0, 0.875, 0.0, 0.8438, 0.0625, 0.8438, 0.0625, 0.875, 0.03125, 0.875, 0.03125, 0.8437, 0.09375, 0.8438, 0.09375, 0.875, 0.0625, 0.875, 0.0625, 0.8438, 0.125, 0.8438, 0.125, 0.875, 0.09375, 0.875, 0.09375, 0.8438, 0.1563, 0.8438, 0.1562, 0.875, 0.125, 0.875, 0.125, 0.8438, 0.1875, 0.8438, 0.1875, 0.875, 0.1562, 0.875, 0.1563, 0.8438, 0.2188, 0.8437, 0.2187, 0.875, 0.1875, 0.875, 0.1875, 0.8438, 0.25, 0.8437, 0.25, 0.875, 0.2187, 0.875, 0.2188, 0.8437, 0.2812, 0.8437, 0.2812, 0.875, 0.25, 0.875, 0.25, 0.8437, 0.3125, 0.8437, 0.3125, 0.875, 0.2812, 0.875, 0.2812, 0.8437, 0.3438, 0.8437, 0.3438, 0.875, 0.3125, 0.875, 0.3125, 0.8437, 0.375, 0.8437, 0.375, 0.875, 0.3438, 0.875, 0.3438, 0.8437, 0.4062, 0.8438, 0.4063, 0.875, 0.375, 0.875, 0.375, 0.8437, 0.4375, 0.8438, 0.4375, 0.875, 0.4063, 0.875, 0.4062, 0.8438, 0.4688, 0.8438, 0.4687, 0.875, 0.4375, 0.875, 0.4375, 0.8438, 0.5, 0.8438, 0.5, 0.875, 0.4687, 0.875, 0.4688, 0.8438, 0.5312, 0.8438, 0.5312, 0.875, 0.5, 0.875, 0.5, 0.8438, 0.5469, 0.8438, 0.5469, 0.875, 0.5312, 0.875, 0.5312, 0.8438, 0.5938, 0.8437, 0.5938, 0.875, 0.5625, 0.875, 0.5625, 0.8437, 0.6094, 0.8437, 0.6094, 0.875, 0.5938, 0.875, 0.5938, 0.8437, 0.6562, 0.8437, 0.6562, 0.875, 0.625, 0.875, 0.625, 0.8437, 0.6875, 0.8438, 0.6875, 0.875, 0.6562, 0.875, 0.6562, 0.8437, 0.7187, 0.8437, 0.7187, 0.875, 0.6875, 0.875, 0.6875, 0.8438, 0.75, 0.8438, 0.75, 0.875, 0.7187, 0.875, 0.7187, 0.8437, 0.7812, 0.8438, 0.7812, 0.875, 0.75, 0.875, 0.75, 0.8438, 0.8125, 0.8437, 0.8125, 0.875, 0.7812, 0.875, 0.7812, 0.8438, 0.8281, 0.8438, 0.8281, 0.875, 0.8125, 0.875, 0.8125, 0.8437, 0.875, 0.8437, 0.875, 0.875, 0.8438, 0.875, 0.8438, 0.8437, 0.9062, 0.8437, 0.9062, 0.875, 0.875, 0.875, 0.875, 0.8437, 0.9375, 0.8437, 0.9375, 0.875, 0.9062, 0.875, 0.9062, 0.8437, 0.9688, 0.8438, 0.9688, 0.875, 0.9375, 0.875, 0.9375, 0.8437, 1.0, 0.8438, 1.0, 0.875, 0.9688, 0.875, 0.9688, 0.8438, 0.5625, 0.8437, 0.5625, 0.875, 0.5469, 0.875, 0.5469, 0.8438, 0.5625, 0.5, 0.5625, 0.625, 0.5469, 0.625, 0.5469, 0.5, 0.5625, 0.7187, 0.5625, 0.75, 0.5469, 0.75, 0.5469, 0.7188, 0.5625, 0.9375, 0.5625, 1.0, 0.5469, 1.0, 0.5469, 0.9375, 0.625, 0.8437, 0.625, 0.875, 0.6094, 0.875, 0.6094, 0.8437, 0.625, 0.5, 0.625, 0.625, 0.6094, 0.625, 0.6094, 0.5, 0.625, 0.7188, 0.625, 0.75, 0.6094, 0.75, 0.6094, 0.7187, 0.625, 0.9375, 0.625, 1.0, 0.6094, 1.0, 0.6094, 0.9375, 0.625, 0.75, 0.625, 0.8125, 0.6094, 0.8125, 0.6094, 0.75, 0.5625, 0.75, 0.5625, 0.8125, 0.5469, 0.8125, 0.5469, 0.75, 1.0, 0.75, 1.0, 0.8125, 0.9687, 0.8125, 0.9688, 0.75, 0.9688, 0.75, 0.9687, 0.8125, 0.9375, 0.8125, 0.9375, 0.75, 0.9375, 0.75, 0.9375, 0.8125, 0.9062, 0.8125, 0.9062, 0.75, 0.9062, 0.75, 0.9062, 0.8125, 0.875, 0.8125, 0.875, 0.75, 0.875, 0.75, 0.875, 0.8125, 0.8437, 0.8125, 0.8437, 0.75, 0.8281, 0.75, 0.8281, 0.8125, 0.8125, 0.8125, 0.8125, 0.75, 0.8125, 0.75, 0.8125, 0.8125, 0.7812, 0.8125, 0.7812, 0.75, 0.7812, 0.75, 0.7812, 0.8125, 0.75, 0.8125, 0.75, 0.75, 0.75, 0.75, 0.75, 0.8125, 0.7187, 0.8125, 0.7187, 0.75, 0.7187, 0.75, 0.7187, 0.8125, 0.6875, 0.8125, 0.6875, 0.75, 0.6875, 0.75, 0.6875, 0.8125, 0.6562, 0.8125, 0.6562, 0.75, 0.6562, 0.75, 0.6562, 0.8125, 0.625, 0.8125, 0.625, 0.75, 0.6094, 0.75, 0.6094, 0.8125, 0.5938, 0.8125, 0.5937, 0.75, 0.5937, 0.75, 0.5938, 0.8125, 0.5625, 0.8125, 0.5625, 0.75, 0.5469, 0.75, 0.5469, 0.8125, 0.5312, 0.8125, 0.5312, 0.75, 0.5312, 0.75, 0.5312, 0.8125, 0.5, 0.8125, 0.5, 0.75, 0.5, 0.75, 0.5, 0.8125, 0.4687, 0.8125, 0.4687, 0.75, 0.4687, 0.75, 0.4687, 0.8125, 0.4375, 0.8125, 0.4375, 0.75, 0.4375, 0.75, 0.4375, 0.8125, 0.4062, 0.8125, 0.4062, 0.75, 0.4062, 0.75, 0.4062, 0.8125, 0.375, 0.8125, 0.375, 0.75, 0.375, 0.75, 0.375, 0.8125, 0.3438, 0.8125, 0.3438, 0.75, 0.3438, 0.75, 0.3438, 0.8125, 0.3125, 0.8125, 0.3125, 0.75, 0.3125, 0.75, 0.3125, 0.8125, 0.2812, 0.8125, 0.2812, 0.75, 0.2812, 0.75, 0.2812, 0.8125, 0.25, 0.8125, 0.25, 0.75, 0.25, 0.75, 0.25, 0.8125, 0.2188, 0.8125, 0.2188, 0.75, 0.2188, 0.75, 0.2188, 0.8125, 0.1875, 0.8125, 0.1875, 0.75, 0.1875, 0.75, 0.1875, 0.8125, 0.1562, 0.8125, 0.1562, 0.75, 0.1562, 0.75, 0.1562, 0.8125, 0.125, 0.8125, 0.125, 0.75, 0.125, 0.75, 0.125, 0.8125, 0.09375, 0.8125, 0.09375, 0.75, 0.09375, 0.75, 0.09375, 0.8125, 0.0625, 0.8125, 0.0625, 0.75, 0.0625, 0.75, 0.0625, 0.8125, 0.03125, 0.8125, 0.03125, 0.75, 0.03125, 0.75, 0.03125, 0.8125, 0.0, 0.8125, 0.0, 0.75, 0.625, 0.625, 0.625, 0.6875, 0.6094, 0.6875, 0.6094, 0.625, 0.5625, 0.625, 0.5625, 0.6875, 0.5469, 0.6875, 0.5469, 0.625, 1.0, 0.625, 1.0, 0.6875, 0.9688, 0.6875, 0.9687, 0.625, 0.9687, 0.625, 0.9688, 0.6875, 0.9375, 0.6875, 0.9375, 0.625, 0.9375, 0.625, 0.9375, 0.6875, 0.9062, 0.6875, 0.9062, 0.625, 0.9062, 0.625, 0.9062, 0.6875, 0.875, 0.6875, 0.875, 0.625, 0.875, 0.625, 0.875, 0.6875, 0.8437, 0.6875, 0.8437, 0.625, 0.8281, 0.625, 0.8281, 0.6875, 0.8125, 0.6875, 0.8125, 0.625, 0.8125, 0.625, 0.8125, 0.6875, 0.7812, 0.6875, 0.7812, 0.625, 0.7812, 0.625, 0.7812, 0.6875, 0.75, 0.6875, 0.75, 0.625, 0.75, 0.625, 0.75, 0.6875, 0.7187, 0.6875, 0.7188, 0.625, 0.7188, 0.625, 0.7187, 0.6875, 0.6875, 0.6875, 0.6875, 0.625, 0.6875, 0.625, 0.6875, 0.6875, 0.6562, 0.6875, 0.6562, 0.625, 0.6562, 0.625, 0.6562, 0.6875, 0.625, 0.6875, 0.625, 0.625, 0.6094, 0.625, 0.6094, 0.6875, 0.5938, 0.6875, 0.5938, 0.625, 0.5938, 0.625, 0.5938, 0.6875, 0.5625, 0.6875, 0.5625, 0.625, 0.5469, 0.625, 0.5469, 0.6875, 0.5312, 0.6875, 0.5312, 0.625, 0.5312, 0.625, 0.5312, 0.6875, 0.5, 0.6875, 0.5, 0.625, 0.5, 0.625, 0.5, 0.6875, 0.4688, 0.6875, 0.4688, 0.625, 0.4688, 0.625, 0.4688, 0.6875, 0.4375, 0.6875, 0.4375, 0.625, 0.4375, 0.625, 0.4375, 0.6875, 0.4063, 0.6875, 0.4062, 0.625, 0.4062, 0.625, 0.4063, 0.6875, 0.375, 0.6875, 0.375, 0.625, 0.375, 0.625, 0.375, 0.6875, 0.3438, 0.6875, 0.3438, 0.625, 0.3438, 0.625, 0.3438, 0.6875, 0.3125, 0.6875, 0.3125, 0.625, 0.3125, 0.625, 0.3125, 0.6875, 0.2812, 0.6875, 0.2812, 0.625, 0.2812, 0.625, 0.2812, 0.6875, 0.25, 0.6875, 0.25, 0.625, 0.25, 0.625, 0.25, 0.6875, 0.2187, 0.6875, 0.2187, 0.625, 0.2187, 0.625, 0.2187, 0.6875, 0.1875, 0.6875, 0.1875, 0.625, 0.1875, 0.625, 0.1875, 0.6875, 0.1562, 0.6875, 0.1562, 0.625, 0.1562, 0.625, 0.1562, 0.6875, 0.125, 0.6875, 0.125, 0.625, 0.125, 0.625, 0.125, 0.6875, 0.09375, 0.6875, 0.09375, 0.625, 0.09375, 0.625, 0.09375, 0.6875, 0.0625, 0.6875, 0.0625, 0.625, 0.0625, 0.625, 0.0625, 0.6875, 0.03125, 0.6875, 0.03125, 0.625, 0.03125, 0.625, 0.03125, 0.6875, 0.0, 0.6875, 0.0, 0.625, 0.625, 0.6875, 0.625, 0.7188, 0.6094, 0.7187, 0.6094, 0.6875, 0.5625, 0.6875, 0.5625, 0.7187, 0.5469, 0.7188, 0.5469, 0.6875, 1.0, 0.6875, 1.0, 0.7188, 0.9688, 0.7188, 0.9688, 0.6875, 0.9688, 0.6875, 0.9688, 0.7188, 0.9375, 0.7188, 0.9375, 0.6875, 0.9375, 0.6875, 0.9375, 0.7188, 0.9062, 0.7187, 0.9062, 0.6875, 0.9062, 0.6875, 0.9062, 0.7187, 0.875, 0.7187, 0.875, 0.6875, 0.875, 0.6875, 0.875, 0.7187, 0.8437, 0.7188, 0.8437, 0.6875, 0.8281, 0.6875, 0.8281, 0.7188, 0.8125, 0.7188, 0.8125, 0.6875, 0.8125, 0.6875, 0.8125, 0.7188, 0.7813, 0.7188, 0.7812, 0.6875, 0.7812, 0.6875, 0.7813, 0.7188, 0.75, 0.7188, 0.75, 0.6875, 0.75, 0.6875, 0.75, 0.7188, 0.7187, 0.7187, 0.7187, 0.6875, 0.7187, 0.6875, 0.7187, 0.7187, 0.6875, 0.7188, 0.6875, 0.6875, 0.6875, 0.6875, 0.6875, 0.7188, 0.6562, 0.7187, 0.6562, 0.6875, 0.6562, 0.6875, 0.6562, 0.7187, 0.625, 0.7188, 0.625, 0.6875, 0.6094, 0.6875, 0.6094, 0.7187, 0.5938, 0.7187, 0.5938, 0.6875, 0.5938, 0.6875, 0.5938, 0.7187, 0.5625, 0.7187, 0.5625, 0.6875, 0.5469, 0.6875, 0.5469, 0.7188, 0.5312, 0.7188, 0.5312, 0.6875, 0.5312, 0.6875, 0.5312, 0.7188, 0.5, 0.7188, 0.5, 0.6875, 0.5, 0.6875, 0.5, 0.7188, 0.4688, 0.7188, 0.4688, 0.6875, 0.4688, 0.6875, 0.4688, 0.7188, 0.4375, 0.7188, 0.4375, 0.6875, 0.4375, 0.6875, 0.4375, 0.7188, 0.4062, 0.7188, 0.4063, 0.6875, 0.4063, 0.6875, 0.4062, 0.7188, 0.375, 0.7188, 0.375, 0.6875, 0.375, 0.6875, 0.375, 0.7188, 0.3438, 0.7188, 0.3438, 0.6875, 0.3438, 0.6875, 0.3438, 0.7188, 0.3125, 0.7187, 0.3125, 0.6875, 0.3125, 0.6875, 0.3125, 0.7187, 0.2813, 0.7188, 0.2812, 0.6875, 0.2812, 0.6875, 0.2813, 0.7188, 0.25, 0.7187, 0.25, 0.6875, 0.25, 0.6875, 0.25, 0.7187, 0.2188, 0.7187, 0.2187, 0.6875, 0.2187, 0.6875, 0.2188, 0.7187, 0.1875, 0.7188, 0.1875, 0.6875, 0.1875, 0.6875, 0.1875, 0.7188, 0.1563, 0.7188, 0.1562, 0.6875, 0.1562, 0.6875, 0.1563, 0.7188, 0.125, 0.7187, 0.125, 0.6875, 0.125, 0.6875, 0.125, 0.7187, 0.09375, 0.7188, 0.09375, 0.6875, 0.09375, 0.6875, 0.09375, 0.7188, 0.0625, 0.7187, 0.0625, 0.6875, 0.0625, 0.6875, 0.0625, 0.7187, 0.03125, 0.7188, 0.03125, 0.6875, 0.03125, 0.6875, 0.03125, 0.7188, 0.0, 0.7188, 0.0, 0.6875, 0.8437, 0.6875, 0.8437, 0.7188, 0.8281, 0.7188, 0.8281, 0.6875, 0.8437, 0.625, 0.8437, 0.6875, 0.8281, 0.6875, 0.8281, 0.625, 0.8437, 0.75, 0.8437, 0.8125, 0.8281, 0.8125, 0.8281, 0.75, 0.8438, 0.8437, 0.8438, 0.875, 0.8281, 0.875, 0.8281, 0.8438, 0.8438, 0.5, 0.8437, 0.625, 0.8281, 0.625, 0.8281, 0.5, 0.8437, 0.7188, 0.8437, 0.75, 0.8281, 0.75, 0.8281, 0.7188, 0.8438, 0.9375, 0.8438, 1.0, 0.8281, 1.0, 0.8281, 0.9375, 0.8437, 0.8125, 0.8438, 0.8437, 0.8281, 0.8438, 0.8281, 0.8125, 0.625, 0.8125, 0.625, 0.8437, 0.6094, 0.8437, 0.6094, 0.8125, 0.5625, 0.8125, 0.5625, 0.8437, 0.5469, 0.8438, 0.5469, 0.8125, 1.0, 0.8125, 1.0, 0.8438, 0.9688, 0.8438, 0.9687, 0.8125, 0.9687, 0.8125, 0.9688, 0.8438, 0.9375, 0.8437, 0.9375, 0.8125, 0.9375, 0.8125, 0.9375, 0.8437, 0.9062, 0.8437, 0.9062, 0.8125, 0.9062, 0.8125, 0.9062, 0.8437, 0.875, 0.8437, 0.875, 0.8125, 0.875, 0.8125, 0.875, 0.8437, 0.8438, 0.8437, 0.8437, 0.8125, 0.8281, 0.8125, 0.8281, 0.8438, 0.8125, 0.8437, 0.8125, 0.8125, 0.8125, 0.8125, 0.8125, 0.8437, 0.7812, 0.8438, 0.7812, 0.8125, 0.7812, 0.8125, 0.7812, 0.8438, 0.75, 0.8438, 0.75, 0.8125, 0.75, 0.8125, 0.75, 0.8438, 0.7187, 0.8437, 0.7187, 0.8125, 0.7187, 0.8125, 0.7187, 0.8437, 0.6875, 0.8438, 0.6875, 0.8125, 0.6875, 0.8125, 0.6875, 0.8438, 0.6562, 0.8437, 0.6562, 0.8125, 0.6562, 0.8125, 0.6562, 0.8437, 0.625, 0.8437, 0.625, 0.8125, 0.6094, 0.8125, 0.6094, 0.8437, 0.5938, 0.8437, 0.5938, 0.8125, 0.5938, 0.8125, 0.5938, 0.8437, 0.5625, 0.8437, 0.5625, 0.8125, 0.5469, 0.8125, 0.5469, 0.8438, 0.5312, 0.8438, 0.5312, 0.8125, 0.5312, 0.8125, 0.5312, 0.8438, 0.5, 0.8438, 0.5, 0.8125, 0.5, 0.8125, 0.5, 0.8438, 0.4688, 0.8438, 0.4687, 0.8125, 0.4687, 0.8125, 0.4688, 0.8438, 0.4375, 0.8438, 0.4375, 0.8125, 0.4375, 0.8125, 0.4375, 0.8438, 0.4062, 0.8438, 0.4062, 0.8125, 0.4062, 0.8125, 0.4062, 0.8438, 0.375, 0.8437, 0.375, 0.8125, 0.375, 0.8125, 0.375, 0.8437, 0.3438, 0.8437, 0.3438, 0.8125, 0.3438, 0.8125, 0.3438, 0.8437, 0.3125, 0.8437, 0.3125, 0.8125, 0.3125, 0.8125, 0.3125, 0.8437, 0.2812, 0.8437, 0.2812, 0.8125, 0.2812, 0.8125, 0.2812, 0.8437, 0.25, 0.8437, 0.25, 0.8125, 0.25, 0.8125, 0.25, 0.8437, 0.2188, 0.8437, 0.2188, 0.8125, 0.2188, 0.8125, 0.2188, 0.8437, 0.1875, 0.8438, 0.1875, 0.8125, 0.1875, 0.8125, 0.1875, 0.8438, 0.1563, 0.8438, 0.1562, 0.8125, 0.1562, 0.8125, 0.1563, 0.8438, 0.125, 0.8438, 0.125, 0.8125, 0.125, 0.8125, 0.125, 0.8438, 0.09375, 0.8438, 0.09375, 0.8125, 0.09375, 0.8125, 0.09375, 0.8438, 0.0625, 0.8438, 0.0625, 0.8125, 0.0625, 0.8125, 0.0625, 0.8438, 0.03125, 0.8437, 0.03125, 0.8125, 0.03125, 0.8125, 0.03125, 0.8437, 0.0, 0.8438, 0.0, 0.8125, 0.8438, 0.875, 0.8438, 0.9375, 0.8281, 0.9375, 0.8281, 0.875, 0.625, 0.875, 0.625, 0.9375, 0.6094, 0.9375, 0.6094, 0.875, 0.5625, 0.875, 0.5625, 0.9375, 0.5469, 0.9375, 0.5469, 0.875, 0.03125, 0.875, 0.03125, 0.9375, 0.0, 0.9375, 0.0, 0.875, 0.0625, 0.875, 0.0625, 0.9375, 0.03125, 0.9375, 0.03125, 0.875, 0.09375, 0.875, 0.09375, 0.9375, 0.0625, 0.9375, 0.0625, 0.875, 0.125, 0.875, 0.125, 0.9375, 0.09375, 0.9375, 0.09375, 0.875, 0.1562, 0.875, 0.1562, 0.9375, 0.125, 0.9375, 0.125, 0.875, 0.1875, 0.875, 0.1875, 0.9375, 0.1562, 0.9375, 0.1562, 0.875, 0.2187, 0.875, 0.2187, 0.9375, 0.1875, 0.9375, 0.1875, 0.875, 0.25, 0.875, 0.25, 0.9375, 0.2187, 0.9375, 0.2187, 0.875, 0.2812, 0.875, 0.2812, 0.9375, 0.25, 0.9375, 0.25, 0.875, 0.3125, 0.875, 0.3125, 0.9375, 0.2812, 0.9375, 0.2812, 0.875, 0.3438, 0.875, 0.3438, 0.9375, 0.3125, 0.9375, 0.3125, 0.875, 0.375, 0.875, 0.375, 0.9375, 0.3438, 0.9375, 0.3438, 0.875, 0.4063, 0.875, 0.4062, 0.9375, 0.375, 0.9375, 0.375, 0.875, 0.4375, 0.875, 0.4375, 0.9375, 0.4062, 0.9375, 0.4063, 0.875, 0.4687, 0.875, 0.4687, 0.9375, 0.4375, 0.9375, 0.4375, 0.875, 0.5, 0.875, 0.5, 0.9375, 0.4687, 0.9375, 0.4687, 0.875, 0.5312, 0.875, 0.5312, 0.9375, 0.5, 0.9375, 0.5, 0.875, 0.5469, 0.875, 0.5469, 0.9375, 0.5312, 0.9375, 0.5312, 0.875, 0.5938, 0.875, 0.5938, 0.9375, 0.5625, 0.9375, 0.5625, 0.875, 0.6094, 0.875, 0.6094, 0.9375, 0.5938, 0.9375, 0.5938, 0.875, 0.6562, 0.875, 0.6562, 0.9375, 0.625, 0.9375, 0.625, 0.875, 0.6875, 0.875, 0.6875, 0.9375, 0.6562, 0.9375, 0.6562, 0.875, 0.7187, 0.875, 0.7188, 0.9375, 0.6875, 0.9375, 0.6875, 0.875, 0.75, 0.875, 0.75, 0.9375, 0.7188, 0.9375, 0.7187, 0.875, 0.7812, 0.875, 0.7812, 0.9375, 0.75, 0.9375, 0.75, 0.875, 0.8125, 0.875, 0.8125, 0.9375, 0.7812, 0.9375, 0.7812, 0.875, 0.8281, 0.875, 0.8281, 0.9375, 0.8125, 0.9375, 0.8125, 0.875, 0.875, 0.875, 0.875, 0.9375, 0.8438, 0.9375, 0.8438, 0.875, 0.9062, 0.875, 0.9062, 0.9375, 0.875, 0.9375, 0.875, 0.875, 0.9375, 0.875, 0.9375, 0.9375, 0.9062, 0.9375, 0.9062, 0.875, 0.9688, 0.875, 0.9687, 0.9375, 0.9375, 0.9375, 0.9375, 0.875, 1.0, 0.875, 1.0, 0.9375, 0.9687, 0.9375, 0.9688, 0.875, 0.7841, 0.4227, 0.7497, 0.4261, 0.75, 0.49, 0.7968, 0.4854, 0.8171, 0.4127, 0.7841, 0.4227, 0.7968, 0.4854, 0.8418, 0.4717, 0.8476, 0.3964, 0.8171, 0.4127, 0.8418, 0.4717, 0.8833, 0.4496, 0.8743, 0.3745, 0.8476, 0.3964, 0.8833, 0.4496, 0.9197, 0.4197, 0.8962, 0.3479, 0.8743, 0.3745, 0.9197, 0.4197, 0.9496, 0.3833, 0.9125, 0.3174, 0.9043, 0.3326, 0.9606, 0.3626, 0.9717, 0.3418, 0.9225, 0.2844, 0.9125, 0.3174, 0.9717, 0.3418, 0.9854, 0.2968, 0.9258, 0.25, 0.9225, 0.2844, 0.9854, 0.2968, 0.99, 0.25, 0.9224, 0.2156, 0.9258, 0.25, 0.99, 0.25, 0.9854, 0.2032, 0.9124, 0.1826, 0.9224, 0.2156, 0.9854, 0.2032, 0.9717, 0.1582, 0.8961, 0.1521, 0.9124, 0.1826, 0.9717, 0.1582, 0.9496, 0.1167, 0.8741, 0.1255, 0.8961, 0.1521, 0.9496, 0.1167, 0.9197, 0.08029, 0.8474, 0.1036, 0.8608, 0.1145, 0.9015, 0.06537, 0.8833, 0.05045, 0.8168, 0.08728, 0.8474, 0.1036, 0.8833, 0.05045, 0.8418, 0.02827, 0.7836, 0.07725, 0.8002, 0.08226, 0.8193, 0.02144, 0.7968, 0.01461, 0.749, 0.07387, 0.7836, 0.07725, 0.7968, 0.01461, 0.75, 0.01, 0.714, 0.07725, 0.749, 0.07387, 0.75, 0.01, 0.7032, 0.01461, 0.6795, 0.08728, 0.714, 0.07725, 0.7032, 0.01461, 0.6582, 0.02827, 0.6595, 0.09695, 0.6795, 0.08728, 0.6582, 0.02827, 0.6167, 0.05045, 0.6492, 0.1143, 0.6595, 0.09695, 0.6167, 0.05045, 0.5803, 0.08029, 0.6125, 0.1599, 0.6492, 0.1143, 0.5803, 0.08029, 0.5504, 0.1167, 0.5797, 0.1933, 0.6125, 0.1599, 0.5504, 0.1167, 0.5283, 0.1582, 0.5747, 0.2156, 0.5797, 0.1933, 0.5283, 0.1582, 0.5146, 0.2032, 0.5725, 0.25, 0.5747, 0.2156, 0.5146, 0.2032, 0.51, 0.25, 0.5764, 0.2844, 0.5725, 0.25, 0.51, 0.25, 0.5146, 0.2968, 0.5866, 0.3174, 0.5764, 0.2844, 0.5146, 0.2968, 0.5283, 0.3418, 0.603, 0.3479, 0.5866, 0.3174, 0.5283, 0.3418, 0.5504, 0.3833, 0.625, 0.3745, 0.603, 0.3479, 0.5504, 0.3833, 0.5803, 0.4197, 0.6518, 0.3964, 0.625, 0.3745, 0.5803, 0.4197, 0.6167, 0.4496, 0.6823, 0.4127, 0.6518, 0.3964, 0.6167, 0.4496, 0.6582, 0.4717, 0.7153, 0.4227, 0.6823, 0.4127, 0.6582, 0.4717, 0.7032, 0.4854, 0.7497, 0.4261, 0.7153, 0.4227, 0.7032, 0.4854, 0.75, 0.49, 0.8002, 0.08226, 0.8168, 0.08728, 0.8418, 0.02827, 0.8193, 0.02144, 0.8608, 0.1145, 0.8741, 0.1255, 0.9197, 0.08029, 0.9015, 0.06537, 0.9043, 0.3326, 0.8962, 0.3479, 0.9496, 0.3833, 0.9606, 0.3626, 0.8454, 0.3459, 0.8249, 0.3628, 0.8249, 0.3628, 0.8454, 0.3459, 0.6975, 0.3753, 0.674, 0.3628, 0.674, 0.3628, 0.6975, 0.3753, 0.8249, 0.3628, 0.8014, 0.3753, 0.8014, 0.3753, 0.8249, 0.3628, 0.674, 0.3628, 0.6533, 0.3459, 0.6533, 0.3459, 0.674, 0.3628, 0.8014, 0.3753, 0.776, 0.383, 0.776, 0.383, 0.8014, 0.3753, 0.6533, 0.3459, 0.6363, 0.3254, 0.6363, 0.3254, 0.6533, 0.3459, 0.776, 0.383, 0.7495, 0.3856, 0.7495, 0.3856, 0.776, 0.383, 0.6363, 0.3254, 0.6236, 0.3019, 0.6236, 0.3019, 0.6363, 0.3254, 0.6236, 0.3019, 0.6155, 0.2765, 0.6155, 0.2765, 0.6236, 0.3019, 0.6155, 0.2765, 0.6123, 0.25, 0.6123, 0.25, 0.6155, 0.2765, 0.6123, 0.25, 0.6139, 0.2235, 0.6139, 0.2235, 0.6123, 0.25, 0.6139, 0.2235, 0.616, 0.2156, 0.616, 0.2156, 0.6139, 0.2235, 0.616, 0.2156, 0.6457, 0.1873, 0.6457, 0.1873, 0.616, 0.2156, 0.6457, 0.1873, 0.6862, 0.1358, 0.6862, 0.1358, 0.6457, 0.1873, 0.6862, 0.1358, 0.6912, 0.1264, 0.6912, 0.1264, 0.6862, 0.1358, 0.6912, 0.1264, 0.6947, 0.1247, 0.6947, 0.1247, 0.6912, 0.1264, 0.6947, 0.1247, 0.7212, 0.117, 0.7212, 0.117, 0.6947, 0.1247, 0.7212, 0.117, 0.7484, 0.1144, 0.7484, 0.1144, 0.7212, 0.117, 0.7484, 0.1144, 0.7753, 0.117, 0.7753, 0.117, 0.7484, 0.1144, 0.776, 0.383, 0.7495, 0.3856, 0.7497, 0.4261, 0.7841, 0.4227, 0.8014, 0.3753, 0.776, 0.383, 0.7841, 0.4227, 0.8171, 0.4127, 0.8249, 0.3628, 0.8014, 0.3753, 0.8171, 0.4127, 0.8476, 0.3964, 0.8454, 0.3459, 0.8249, 0.3628, 0.8476, 0.3964, 0.8743, 0.3745, 0.8623, 0.3254, 0.8454, 0.3459, 0.8743, 0.3745, 0.8962, 0.3479, 0.8748, 0.3019, 0.8686, 0.3136, 0.9043, 0.3326, 0.9125, 0.3174, 0.8825, 0.2765, 0.8748, 0.3019, 0.9125, 0.3174, 0.9225, 0.2844, 0.8851, 0.25, 0.8825, 0.2765, 0.9225, 0.2844, 0.9258, 0.25, 0.8825, 0.2235, 0.8851, 0.25, 0.9258, 0.25, 0.9224, 0.2156, 0.8747, 0.1981, 0.8825, 0.2235, 0.9224, 0.2156, 0.9124, 0.1826, 0.8622, 0.1746, 0.8747, 0.1981, 0.9124, 0.1826, 0.8961, 0.1521, 0.8452, 0.1541, 0.8622, 0.1746, 0.8961, 0.1521, 0.8741, 0.1255, 0.8246, 0.1372, 0.8349, 0.1457, 0.8608, 0.1145, 0.8474, 0.1036, 0.801, 0.1247, 0.8246, 0.1372, 0.8474, 0.1036, 0.8168, 0.08728, 0.7753, 0.117, 0.7881, 0.1208, 0.8002, 0.08226, 0.7836, 0.07725, 0.7484, 0.1144, 0.7753, 0.117, 0.7836, 0.07725, 0.749, 0.07387, 0.7212, 0.117, 0.7484, 0.1144, 0.749, 0.07387, 0.714, 0.07725, 0.6947, 0.1247, 0.7212, 0.117, 0.714, 0.07725, 0.6795, 0.08728, 0.6912, 0.1264, 0.6947, 0.1247, 0.6795, 0.08728, 0.6595, 0.09695, 0.6862, 0.1358, 0.6912, 0.1264, 0.6595, 0.09695, 0.6492, 0.1143, 0.6457, 0.1873, 0.6862, 0.1358, 0.6492, 0.1143, 0.6125, 0.1599, 0.616, 0.2156, 0.6457, 0.1873, 0.6125, 0.1599, 0.5797, 0.1933, 0.6139, 0.2235, 0.616, 0.2156, 0.5797, 0.1933, 0.5747, 0.2156, 0.6123, 0.25, 0.6139, 0.2235, 0.5747, 0.2156, 0.5725, 0.25, 0.6155, 0.2765, 0.6123, 0.25, 0.5725, 0.25, 0.5764, 0.2844, 0.6236, 0.3019, 0.6155, 0.2765, 0.5764, 0.2844, 0.5866, 0.3174, 0.6363, 0.3254, 0.6236, 0.3019, 0.5866, 0.3174, 0.603, 0.3479, 0.6533, 0.3459, 0.6363, 0.3254, 0.603, 0.3479, 0.625, 0.3745, 0.674, 0.3628, 0.6533, 0.3459, 0.625, 0.3745, 0.6518, 0.3964, 0.6975, 0.3753, 0.674, 0.3628, 0.6518, 0.3964, 0.6823, 0.4127, 0.723, 0.383, 0.6975, 0.3753, 0.6823, 0.4127, 0.7153, 0.4227, 0.7495, 0.3856, 0.723, 0.383, 0.7153, 0.4227, 0.7497, 0.4261, 0.7881, 0.1208, 0.801, 0.1247, 0.8168, 0.08728, 0.8002, 0.08226, 0.8349, 0.1457, 0.8452, 0.1541, 0.8741, 0.1255, 0.8608, 0.1145, 0.8686, 0.3136, 0.8623, 0.3254, 0.8962, 0.3479, 0.9043, 0.3326, 0.723, 0.383, 0.6975, 0.3753, 0.6975, 0.3753, 0.723, 0.383, 0.8623, 0.3254, 0.8454, 0.3459, 0.8454, 0.3459, 0.8623, 0.3254, 0.7495, 0.3856, 0.723, 0.383, 0.723, 0.383, 0.7495, 0.3856, 0.8748, 0.3019, 0.8686, 0.3136, 0.8686, 0.3136, 0.8748, 0.3019, 0.7881, 0.1208, 0.801, 0.1247, 0.801, 0.1247, 0.7881, 0.1208, 0.8825, 0.2765, 0.8748, 0.3019, 0.8748, 0.3019, 0.8825, 0.2765, 0.8349, 0.1457, 0.8452, 0.1541, 0.8452, 0.1541, 0.8349, 0.1457, 0.8851, 0.25, 0.8825, 0.2765, 0.8825, 0.2765, 0.8851, 0.25, 0.8686, 0.3136, 0.8623, 0.3254, 0.8623, 0.3254, 0.8686, 0.3136, 0.8825, 0.2235, 0.8851, 0.25, 0.8851, 0.25, 0.8825, 0.2235, 0.8747, 0.1981, 0.8825, 0.2235, 0.8825, 0.2235, 0.8747, 0.1981, 0.8622, 0.1746, 0.8747, 0.1981, 0.8747, 0.1981, 0.8622, 0.1746, 0.8452, 0.1541, 0.8622, 0.1746, 0.8622, 0.1746, 0.8452, 0.1541, 0.8246, 0.1372, 0.8349, 0.1457, 0.8349, 0.1457, 0.8246, 0.1372, 0.801, 0.1247, 0.8246, 0.1372, 0.8246, 0.1372, 0.801, 0.1247, 0.7753, 0.117, 0.7881, 0.1208, 0.7881, 0.1208, 0.7753, 0.117, 0.2968, 0.4854, 0.25, 0.49, 0.2032, 0.4854, 0.1582, 0.4717, 0.1167, 0.4496, 0.08029, 0.4197, 0.05045, 0.3833, 0.02827, 0.3418, 0.01461, 0.2968, 0.01, 0.25, 0.01461, 0.2032, 0.02827, 0.1582, 0.05045, 0.1167, 0.08029, 0.08029, 0.1167, 0.05045, 0.1582, 0.02827, 0.2032, 0.01461, 0.25, 0.01, 0.2968, 0.01461, 0.3193, 0.02144, 0.3418, 0.02827, 0.3833, 0.05045, 0.4015, 0.06537, 0.4197, 0.08029, 0.4496, 0.1167, 0.4717, 0.1582, 0.4854, 0.2032, 0.49, 0.25, 0.4854, 0.2968, 0.4717, 0.3418, 0.4606, 0.3626, 0.4496, 0.3833, 0.4197, 0.4197, 0.3833, 0.4496, 0.3418, 0.4717, 0.4375, 1.0, 0.4688, 1.0, 0.4688, 1.0, 0.4375, 1.0, 0.1562, 1.0, 0.1875, 1.0, 0.1875, 1.0, 0.1562, 1.0, 0.8438, 1.0, 0.875, 1.0, 0.875, 1.0, 0.8438, 1.0, 0.5625, 1.0, 0.5938, 1.0, 0.5938, 1.0, 0.5625, 1.0, 0.9688, 1.0, 1.0, 1.0, 1.0, 1.0, 0.9688, 1.0, 0.2812, 1.0, 0.3125, 1.0, 0.3125, 1.0, 0.2812, 1.0, 0.0, 1.0, 0.03125, 1.0, 0.03125, 1.0, 0.0, 1.0, 0.8125, 1.0, 0.8281, 1.0, 0.8281, 1.0, 0.8125, 1.0, 0.6875, 1.0, 0.7188, 1.0, 0.7188, 1.0, 0.6875, 1.0, 0.4062, 1.0, 0.4375, 1.0, 0.4375, 1.0, 0.4062, 1.0, 0.125, 1.0, 0.1562, 1.0, 0.1562, 1.0, 0.125, 1.0, 0.5938, 1.0, 0.6094, 1.0, 0.6094, 1.0, 0.5938, 1.0, 0.8281, 1.0, 0.8438, 1.0, 0.8438, 1.0, 0.8281, 1.0, 0.5469, 1.0, 0.5625, 1.0, 0.5625, 1.0, 0.5469, 1.0, 0.25, 1.0, 0.2812, 1.0, 0.2812, 1.0, 0.25, 1.0, 0.9375, 1.0, 0.9688, 1.0, 0.9688, 1.0, 0.9375, 1.0, 0.6562, 1.0, 0.6875, 1.0, 0.6875, 1.0, 0.6562, 1.0, 0.375, 1.0, 0.4062, 1.0, 0.4062, 1.0, 0.375, 1.0, 0.09375, 1.0, 0.125, 1.0, 0.125, 1.0, 0.09375, 1.0, 0.7812, 1.0, 0.8125, 1.0, 0.8125, 1.0, 0.7812, 1.0, 0.5, 1.0, 0.5312, 1.0, 0.5312, 1.0, 0.5, 1.0, 0.2188, 1.0, 0.25, 1.0, 0.25, 1.0, 0.2188, 1.0, 0.5312, 1.0, 0.5469, 1.0, 0.5469, 1.0, 0.5312, 1.0, 0.9062, 1.0, 0.9375, 1.0, 0.9375, 1.0, 0.9062, 1.0, 0.625, 1.0, 0.6562, 1.0, 0.6562, 1.0, 0.625, 1.0, 0.3438, 1.0, 0.375, 1.0, 0.375, 1.0, 0.3438, 1.0, 0.0625, 1.0, 0.09375, 1.0, 0.09375, 1.0, 0.0625, 1.0, 0.75, 1.0, 0.7812, 1.0, 0.7812, 1.0, 0.75, 1.0, 0.4688, 1.0, 0.5, 1.0, 0.5, 1.0, 0.4688, 1.0, 0.1875, 1.0, 0.2188, 1.0, 0.2188, 1.0, 0.1875, 1.0, 0.875, 1.0, 0.9062, 1.0, 0.9062, 1.0, 0.875, 1.0, 0.6094, 1.0, 0.625, 1.0, 0.625, 1.0, 0.6094, 1.0, 0.3125, 1.0, 0.3438, 1.0, 0.3438, 1.0, 0.3125, 1.0, 0.03125, 1.0, 0.0625, 1.0, 0.0625, 1.0, 0.03125, 1.0])
me_cylinder.update()

# ---- objects
ob_light = bpy.data.objects.new('Light', light_light)
ob_camera = bpy.data.objects.new('Camera', cam_camera)
ob_cylinder = bpy.data.objects.new('Cylinder', me_cylinder)

# ---- transforms, parenting, visibility, modifiers, constraints
ob_light.location = (4.076, 1.005, 5.904)
ob_light.rotation_euler = (0.6503, 0.05522, 1.866)
ob_light.lock_rotations_4d = False
ob_light.empty_display_type = 'ARROWS'
ob_light.color = (0.0, 0.0, 0.0, 0.0)
ob_light.lineart.crease_threshold = 0.0
ob_camera.location = (7.359, -6.926, 4.958)
ob_camera.rotation_euler = (1.109, 0.0, 0.8149)
ob_camera.lock_rotations_4d = False
ob_camera.empty_display_type = 'ARROWS'
ob_camera.color = (0.0, 0.0, 0.0, 0.0)
ob_camera.display_type = 'WIRE'
ob_camera.lineart.crease_threshold = 0.0
ob_cylinder.location = (0.0, 0.0, 0.0)
ob_cylinder.scale = (1.715, 1.752, 2.842)

# ---- collection membership
col_collection.objects.link(ob_light)
col_collection.objects.link(ob_camera)
col_collection.objects.link(ob_cylinder)

# ---- scene / render settings (as saved in the file)
scene.camera = ob_camera
scene.frame_start = 1; scene.frame_end = 250; scene.frame_set(1)
scene.render.engine = 'BLENDER_EEVEE_NEXT'
scene.cycles.sampling_pattern = 'TABULATED_SOBOL'
scene.cycles.use_light_tree = False
scene.view_settings.view_transform = 'Filmic'
bpy.context.view_layer.update()
